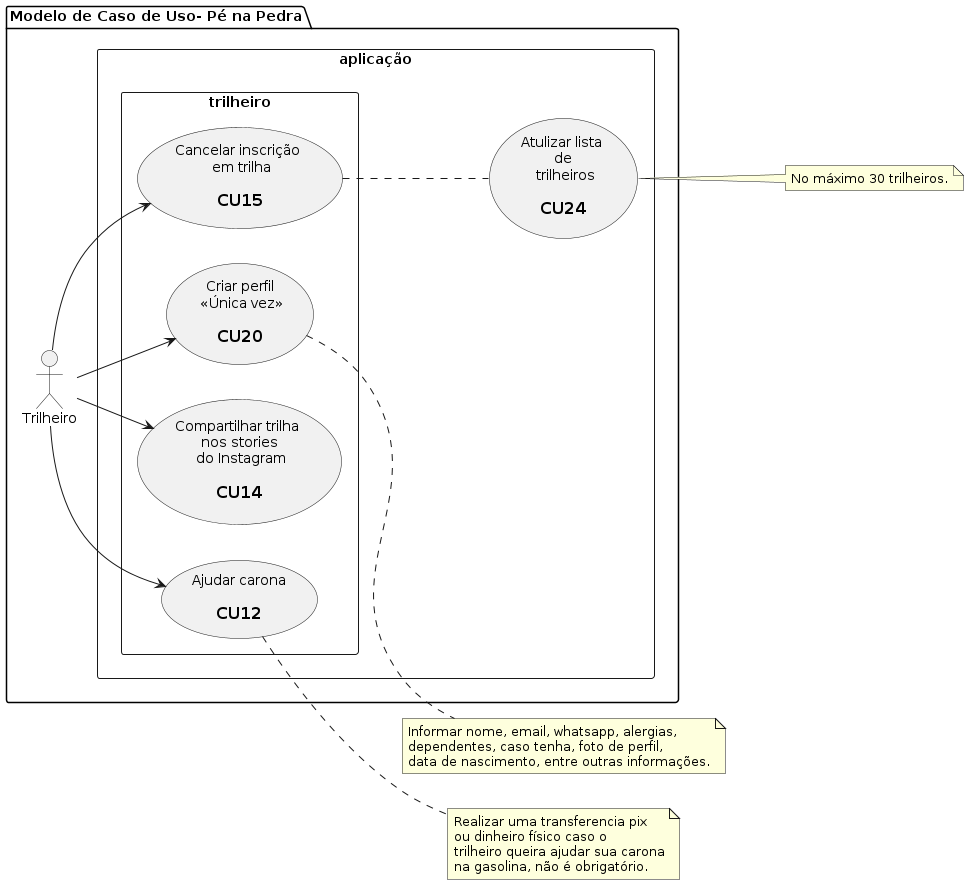

The diagram above was rendered by PlantUML. Its source (embedded in the PNG):
@startuml pe_na_pedra_usecase_7
  left to right direction

  package "Modelo de Caso de Uso- Pé na Pedra" {
    :Trilheiro: as tr

    rectangle aplicação {
      usecase uc24 as "Atulizar lista \n de \n trilheiros\n 
      == CU24"

      rectangle trilheiro {
        usecase uc20 as "Criar perfil\n <<Única vez>>\n 
          == CU20"
        usecase uc12 as "Ajudar carona\n 
          == CU12"
        usecase uc14 as "Compartilhar trilha \n nos stories \n do Instagram\n 
          == CU14"
        usecase uc15 as "Cancelar inscrição \n em trilha\n 
          == CU15"
      }
    }
  }

  note right of uc12
    Realizar uma transferencia pix 
    ou dinheiro físico caso o 
    trilheiro queira ajudar sua carona
    na gasolina, não é obrigatório.
  end note

  note right of uc20
    Informar nome, email, whatsapp, alergias,
    dependentes, caso tenha, foto de perfil,
    data de nascimento, entre outras informações.
  end note

  note right of uc24
    No máximo 30 trilheiros.
  end note

  uc15 .. uc24

  tr --> uc20
  tr --> uc12
  tr --> uc14
  tr --> uc15
@enduml